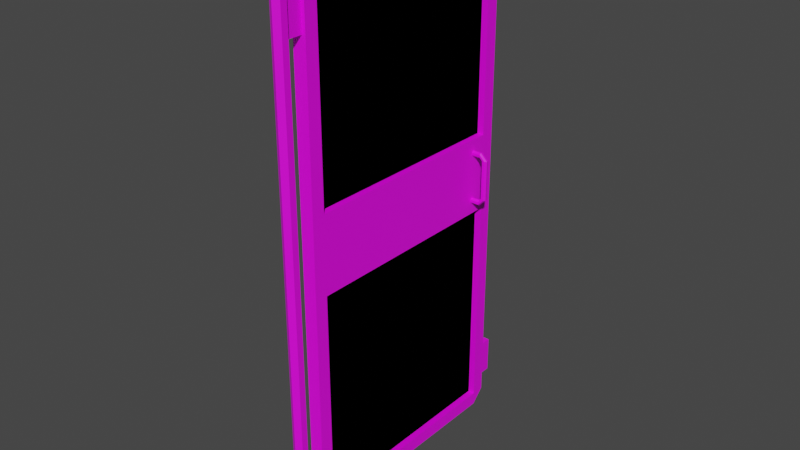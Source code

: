 # Source: MetalDoor.blend  (saved by Blender 2.82.7; exported with 4.5.12 LTS)
import bpy
from mathutils import Matrix  # noqa: F401  (used for matrix-valued properties, if any)

bpy.ops.wm.read_factory_settings(use_empty=True)
scene = bpy.context.scene
scene.name = 'Scene'

# ---- images (referenced by path relative to the original .blend; pixels are not part of the script)
import os
ASSET_DIR = os.environ.get("B2B_ASSET_DIR", "")  # directory of the original .blend (textures are referenced by path, not embedded)
HERE = os.path.dirname(os.path.abspath(__file__))  # packed textures are extracted next to this script under _unpacked/

def load_image(name, relpath, width, height, colorspace="sRGB"):
    """Load a texture the original file referenced (path relative to the .blend, or extracted next to this script)."""
    p = next((c for c in (os.path.join(HERE, relpath), os.path.join(ASSET_DIR, relpath)) if relpath and os.path.exists(c)), "")
    if p:
        img = bpy.data.images.load(p, check_existing=True)
        img.name = name
    else:  # same state as the original file: an image datablock whose file is absent (Cycles renders it pink)
        img = bpy.data.images.new(name, width, height)
        img.source = "FILE"
        img.filepath = "//" + (relpath or name)
    img.colorspace_settings.name = colorspace
    return img
img_metaldoor_texture_png = load_image('MetalDoor_Texture.png', 'MetalDoor_Texture.png', 1024, 1024, 'sRGB')

# ---- materials (node trees are filled in below, after node groups)
mat_metalfence = bpy.data.materials.new('MetalFence')
mat_metalfence.use_transparent_shadow = False

# ---- material node trees
mat_metalfence.use_nodes = True; mat_metalfence.node_tree.nodes.clear()
_N = mat_metalfence.node_tree.nodes; _L = mat_metalfence.node_tree.links
n0 = _N.new('ShaderNodeOutputMaterial'); n0.name = 'Material Output'; n0.location = (300, 300)
n1 = _N.new('ShaderNodeBsdfPrincipled'); n1.name = 'Principled BSDF'; n1.location = (10, 300)
n1.distribution = 'GGX'
n1.subsurface_method = 'BURLEY'
n1.inputs[3].default_value = 1.45
n1.inputs[27].default_value = (0.0, 0.0, 0.0, 1.0)
n1.inputs[28].default_value = 1.0
n2 = _N.new('ShaderNodeTexImage'); n2.name = 'Image Texture'; n2.location = (-280, 280)
n2.image = img_metaldoor_texture_png
n2.interpolation = 'Closest'
_L.new(n1.outputs[0], n0.inputs[0])
_L.new(n2.outputs[0], n1.inputs[0])
n0.is_active_output = True

# ---- world
world_world = bpy.data.worlds.new('World'); scene.world = world_world
world_world.use_nodes = True; world_world.node_tree.nodes.clear()
_N = world_world.node_tree.nodes; _L = world_world.node_tree.links
n0 = _N.new('ShaderNodeOutputWorld'); n0.name = 'World Output'; n0.location = (300, 300)
n1 = _N.new('ShaderNodeBackground'); n1.name = 'Background'; n1.location = (10, 300)
n1.inputs[0].default_value = (0.05088, 0.05088, 0.05088, 1.0)
_L.new(n1.outputs[0], n0.inputs[0])
n0.is_active_output = True
world_world.color = (0.05088, 0.05088, 0.05088)
world_world.use_sun_shadow = False
world_world.sun_shadow_jitter_overblur = 0.0

# ---- meshes
me_cube_001 = bpy.data.meshes.new('Cube.001')
me_cube_001.from_pydata([(-0.025, 0.125, 0.05), (-0.025, 0.125, 0.1), (-0.025, 0.9528, 0.05), (-0.025, 0.9528, 0.1), (0.025, 0.125, 0.05), (0.025, 0.125, 0.1), (0.025, 0.9528, 0.05), (0.025, 0.9528, 0.1), (-0.025, 1.003, 0.1), (0.025, 1.003, 0.1), (-0.025, 1.003, 2.0), (0.025, 1.003, 2.0), (-0.025, 0.9528, 2.0), (-0.025, 0.9528, 2.05), (0.025, 0.9528, 2.05), (0.025, 0.9528, 2.0), (-0.025, 0.125, 2.0), (-0.025, 0.125, 2.05), (0.025, 0.125, 2.05), (0.025, 0.125, 2.0), (-0.025, 0.075, 2.0), (0.025, 0.075, 2.0), (-0.025, 0.075, 0.1), (0.025, 0.075, 0.1), (0.0, 0.025, -1.192e-07), (0.0, 0.025, 2.05), (0.02165, 0.0125, -1.192e-07), (0.02165, 0.0125, 2.05), (0.02165, -0.0125, -1.192e-07), (0.02165, -0.0125, 2.05), (-2.186e-09, -0.025, -1.192e-07), (-2.186e-09, -0.025, 2.05), (-0.02165, -0.0125, -1.192e-07), (-0.02165, -0.0125, 2.05), (-0.02165, 0.0125, -1.192e-07), (-0.02165, 0.0125, 2.05), (-0.01166, 0.0167, 1.802), (-0.01166, 0.0167, 1.942), (-0.01166, 0.075, 1.802), (-0.01166, 0.075, 1.942), (0.01166, 0.0167, 1.802), (0.01166, 0.0167, 1.942), (0.01166, 0.075, 1.802), (0.01166, 0.075, 1.942), (-0.01166, 1.003, 1.802), (-0.01166, 1.003, 1.942), (-0.01166, 1.061, 1.802), (-0.01166, 1.061, 1.942), (0.01166, 1.003, 1.802), (0.01166, 1.003, 1.942), (0.01166, 1.061, 1.802), (0.01166, 1.061, 1.942), (-0.01166, 0.0167, 0.1583), (-0.01166, 0.0167, 0.2982), (-0.01166, 0.075, 0.1583), (-0.01166, 0.075, 0.2982), (0.01166, 0.0167, 0.1583), (0.01166, 0.0167, 0.2982), (0.01166, 0.075, 0.1583), (0.01166, 0.075, 0.2982), (-0.01166, 1.003, 0.1583), (-0.01166, 1.003, 0.2982), (-0.01166, 1.061, 0.1583), (-0.01166, 1.061, 0.2982), (0.01166, 1.003, 0.1583), (0.01166, 1.003, 0.2982), (0.01166, 1.061, 0.1583), (0.01166, 1.061, 0.2982), (0.0, 0.125, 2.0), (0.0, 0.125, 0.1), (0.0, 0.9528, 2.0), (0.0, 0.9528, 0.1), (0.0, 0.125, 2.0), (0.0, 0.125, 0.1), (0.0, 0.9528, 2.0), (0.0, 0.9528, 0.1), (-0.025, 0.125, 0.9328), (-0.025, 0.125, 1.224), (-0.025, 0.9528, 0.9328), (-0.025, 0.9528, 1.224), (0.025, 0.125, 0.9328), (0.025, 0.125, 1.224), (0.025, 0.9528, 0.9328), (0.025, 0.9528, 1.224), (0.05807, 0.9093, 1.171), (0.05807, 0.9052, 1.18), (0.07456, 0.9093, 1.002), (0.07456, 0.9093, 1.155), (0.08316, 0.9052, 1.002), (0.08316, 0.9052, 1.155), (0.08528, 0.8959, 1.002), (0.08528, 0.8959, 1.155), (0.07933, 0.8884, 1.002), (0.07933, 0.8884, 1.155), (0.06979, 0.8884, 1.002), (0.06979, 0.8884, 1.155), (0.06383, 0.8959, 1.002), (0.06383, 0.8959, 1.155), (0.06596, 0.9052, 1.002), (0.06596, 0.9052, 1.155), (0.05807, 0.8959, 1.182), (0.05807, 0.8884, 1.176), (0.05807, 0.8884, 1.167), (0.05807, 0.8959, 1.161), (0.05807, 0.9052, 1.163), (0.025, 0.9093, 1.171), (0.025, 0.9052, 1.163), (0.025, 0.8959, 1.161), (0.025, 0.8884, 1.167), (0.025, 0.8884, 1.176), (0.025, 0.8959, 1.182), (0.025, 0.9052, 1.18), (0.05807, 0.9093, 0.9858), (0.05807, 0.9052, 0.9772), (0.05807, 0.8959, 0.9751), (0.05807, 0.8884, 0.981), (0.05807, 0.8884, 0.9906), (0.05807, 0.8959, 0.9965), (0.05807, 0.9052, 0.9944), (0.025, 0.9093, 0.9858), (0.025, 0.9052, 0.9772), (0.025, 0.8959, 0.9751), (0.025, 0.8884, 0.981), (0.025, 0.8884, 0.9906), (0.025, 0.8959, 0.9965), (0.025, 0.9052, 0.9944), (-0.05807, 0.9093, 1.171), (-0.05807, 0.9052, 1.18), (-0.07456, 0.9093, 1.002), (-0.07456, 0.9093, 1.155), (-0.08316, 0.9052, 1.002), (-0.08316, 0.9052, 1.155), (-0.08528, 0.8959, 1.002), (-0.08528, 0.8959, 1.155), (-0.07933, 0.8884, 1.002), (-0.07933, 0.8884, 1.155), (-0.06978, 0.8884, 1.002), (-0.06978, 0.8884, 1.155), (-0.06383, 0.8959, 1.002), (-0.06383, 0.8959, 1.155), (-0.06596, 0.9052, 1.002), (-0.06596, 0.9052, 1.155), (-0.05807, 0.8959, 1.182), (-0.05807, 0.8884, 1.176), (-0.05807, 0.8884, 1.167), (-0.05807, 0.8959, 1.161), (-0.05807, 0.9052, 1.163), (-0.025, 0.9093, 1.171), (-0.025, 0.9052, 1.163), (-0.025, 0.8959, 1.161), (-0.025, 0.8884, 1.167), (-0.025, 0.8884, 1.176), (-0.025, 0.8959, 1.182), (-0.025, 0.9052, 1.18), (-0.05807, 0.9093, 0.9858), (-0.05807, 0.9052, 0.9772), (-0.05807, 0.8959, 0.9751), (-0.05807, 0.8884, 0.981), (-0.05807, 0.8884, 0.9906), (-0.05807, 0.8959, 0.9965), (-0.05807, 0.9052, 0.9944), (-0.025, 0.9093, 0.9858), (-0.025, 0.9052, 0.9772), (-0.025, 0.8959, 0.9751), (-0.025, 0.8884, 0.981), (-0.025, 0.8884, 0.9906), (-0.025, 0.8959, 0.9965), (-0.025, 0.9052, 0.9944)], [], [(0, 1, 3, 2), (6, 9, 7), (6, 7, 5, 4), (0, 4, 23, 22), (2, 6, 4, 0), (7, 3, 1, 5), (6, 2, 8, 9), (9, 8, 10, 11), (13, 12, 16, 17), (11, 10, 13, 14), (15, 14, 18, 19), (14, 13, 17, 18), (12, 15, 19, 16), (22, 20, 16, 1), (18, 17, 20, 21), (5, 19, 21, 23), (17, 16, 20), (5, 1, 16, 19), (4, 5, 23), (21, 20, 22, 23), (1, 0, 22), (18, 21, 19), (24, 25, 27, 26), (26, 27, 29, 28), (28, 29, 31, 30), (30, 31, 33, 32), (27, 25, 35, 33, 31, 29), (32, 33, 35, 34), (34, 35, 25, 24), (24, 26, 28, 30, 32, 34), (36, 37, 39, 38), (42, 43, 41, 40), (38, 42, 40, 36), (43, 39, 37, 41), (44, 45, 47, 46), (50, 51, 49, 48), (46, 50, 48, 44), (51, 47, 45, 49), (46, 47, 51, 50), (52, 53, 55, 54), (58, 59, 57, 56), (54, 58, 56, 52), (59, 55, 53, 57), (60, 61, 63, 62), (66, 67, 65, 64), (62, 66, 64, 60), (67, 63, 61, 65), (62, 63, 67, 66), (68, 69, 71, 70), (72, 74, 75, 73), (2, 3, 8), (10, 8, 3, 12), (10, 12, 13), (15, 7, 9, 11), (7, 15, 12, 3), (14, 15, 11), (76, 77, 79, 78), (82, 83, 81, 80), (78, 82, 80, 76), (83, 79, 77, 81), (95, 93, 101, 102), (86, 87, 89, 88), (87, 99, 104, 84), (88, 89, 91, 90), (93, 91, 100, 101), (90, 91, 93, 92), (89, 87, 84, 85), (92, 93, 95, 94), (99, 97, 103, 104), (94, 95, 97, 96), (91, 89, 85, 100), (101, 100, 110, 109), (96, 97, 99, 98), (97, 95, 102, 103), (98, 99, 87, 86), (90, 92, 115, 114), (117, 118, 125, 124), (100, 85, 111, 110), (84, 104, 106, 105), (103, 102, 108, 107), (85, 84, 105, 111), (104, 103, 107, 106), (102, 101, 109, 108), (92, 94, 116, 115), (94, 96, 117, 116), (86, 88, 113, 112), (98, 86, 112, 118), (88, 90, 114, 113), (96, 98, 118, 117), (119, 120, 121, 122, 123, 124, 125), (115, 116, 123, 122), (113, 114, 121, 120), (118, 112, 119, 125), (116, 117, 124, 123), (114, 115, 122, 121), (112, 113, 120, 119), (137, 135, 143, 144), (128, 129, 131, 130), (129, 141, 146, 126), (130, 131, 133, 132), (135, 133, 142, 143), (132, 133, 135, 134), (131, 129, 126, 127), (134, 135, 137, 136), (141, 139, 145, 146), (136, 137, 139, 138), (133, 131, 127, 142), (143, 142, 152, 151), (138, 139, 141, 140), (139, 137, 144, 145), (140, 141, 129, 128), (132, 134, 157, 156), (159, 160, 167, 166), (142, 127, 153, 152), (126, 146, 148, 147), (145, 144, 150, 149), (127, 126, 147, 153), (146, 145, 149, 148), (144, 143, 151, 150), (134, 136, 158, 157), (136, 138, 159, 158), (128, 130, 155, 154), (140, 128, 154, 160), (130, 132, 156, 155), (138, 140, 160, 159), (157, 158, 165, 164), (155, 156, 163, 162), (160, 154, 161, 167), (158, 159, 166, 165), (156, 157, 164, 163), (154, 155, 162, 161)])
_uv = me_cube_001.uv_layers.new(name='UVMap')
_uv.uv.foreach_set('vector', [-1.569e-07, 0.0838, -1.712e-07, 0.05984, 0.3797, 0.05984, 0.3797, 0.0838, 0.9033, 0.05587, 0.8766, 0.0838, 0.8766, 0.05587, 0.3797, 0.0838, 0.3797, 0.05984, -7.093e-08, 0.05984, -1.537e-07, 0.0838, 0.9037, 0.02579, 0.9037, 0.002145, 0.8717, 0.002145, 0.8717, 0.02579, 0.3797, 0.001988, 0.3797, 0.02594, 1.907e-05, 0.02594, 1.907e-05, 0.001988, 0.3796, 0.02992, 0.3796, 0.05388, 4.728e-08, 0.05388, 1.418e-07, 0.02992, 0.8717, 0.002145, 0.8717, 0.02579, 0.9037, 0.02579, 0.9037, 0.002145, 0.8715, 0.001986, 0.8715, 0.02595, -4.07e-07, 0.02595, -4.07e-07, 0.001986, 0.3797, 0.0838, 0.3797, 0.05984, -8.558e-08, 0.05984, -1.569e-07, 0.0838, 0.8717, 0.02579, 0.8717, 0.002151, 0.9037, 0.002151, 0.9037, 0.02579, 0.3797, 0.05984, 0.3797, 0.0838, -1.569e-07, 0.0838, -8.558e-08, 0.05984, 1.907e-05, 0.02594, 1.907e-05, 0.001988, 0.3797, 0.001988, 0.3797, 0.02594, 0.3796, 0.02992, 0.3796, 0.05388, 1.3e-07, 0.05388, 4.728e-08, 0.02992, -3.709e-07, 0.08379, 0.8715, 0.08379, 0.8715, 0.05983, -3.709e-07, 0.05983, 0.8717, 0.02579, 0.8717, 0.002151, 0.9037, 0.002151, 0.9037, 0.02579, 0.8715, 0.05986, -3.709e-07, 0.05986, -3.709e-07, 0.08382, 0.8715, 0.08382, 0.9033, 0.05587, 0.8766, 0.05587, 0.8766, 0.0838, 5.699e-07, 0.02991, 5.699e-07, 0.0539, 0.8716, 0.0539, 0.8716, 0.02991, 0.9033, 0.05587, 0.8766, 0.05587, 0.8766, 0.0838, -4.07e-07, 0.02595, -3.799e-07, 0.001986, 0.8715, 0.001986, 0.8715, 0.02595, 0.8766, 0.05587, 0.9033, 0.05587, 0.8766, 0.0838, 0.9033, 0.05587, 0.8766, 0.0838, 0.8766, 0.05587, 0.9255, 1.0, 0.9255, 0.01689, 0.937, 0.01681, 0.937, 0.9999, 0.9566, 0.01681, 0.9566, 0.9999, 0.9451, 1.0, 0.9451, 0.01689, 0.9466, 0.01681, 0.9466, 0.9999, 0.9333, 1.0, 0.9333, 0.01689, 0.9333, 0.01681, 0.9333, 0.9999, 0.9199, 1.0, 0.9199, 0.01689, 0.9693, 0.9981, 0.9626, 0.986, 0.9693, 0.974, 0.9826, 0.974, 0.9893, 0.986, 0.9826, 0.9981, 0.9097, 1.0, 0.9097, 0.01689, 0.9212, 0.01681, 0.9212, 0.9999, 0.9342, 1.0, 0.9342, 0.01689, 0.9457, 0.01681, 0.9457, 0.9999, 0.9693, 0.9981, 0.9626, 0.986, 0.9693, 0.974, 0.9826, 0.974, 0.9893, 0.986, 0.9826, 0.9981, 0.9893, 0.07817, 0.9893, 0.01118, 0.9626, 0.01118, 0.9626, 0.07817, 0.9626, 0.07817, 0.9626, 0.01118, 0.9893, 0.01118, 0.9893, 0.07817, 0.9893, -4.742e-08, 0.9893, 0.01117, 0.9626, 0.01117, 0.9626, -5.824e-08, 0.9893, 0.07821, 0.9893, 0.08939, 0.9626, 0.08939, 0.9626, 0.07821, 0.9626, 0.07817, 0.9626, 0.01118, 0.9893, 0.01118, 0.9893, 0.07817, 0.988, 0.07817, 0.988, 0.01118, 0.9639, 0.01118, 0.9639, 0.07817, 0.9626, -1.206e-07, 0.9626, 0.01117, 0.9893, 0.01117, 0.9893, 5.241e-08, 0.9626, 0.07821, 0.9626, 0.08939, 0.9893, 0.08939, 0.9893, 0.07821, 0.9893, 0.07817, 0.9893, 0.01118, 1.0, 0.01118, 1.0, 0.07817, 0.9893, 0.01118, 0.9893, 0.07817, 0.9626, 0.07817, 0.9626, 0.01118, 0.9626, 0.07817, 0.9626, 0.01118, 0.9893, 0.01118, 0.9893, 0.07817, 0.9893, -2.246e-08, 0.9893, 0.01117, 0.9626, 0.01117, 0.9626, -3.245e-08, 0.9893, 0.07821, 0.9893, 0.08939, 0.9626, 0.08939, 0.9626, 0.07821, 0.9626, 0.07817, 0.9626, 0.01118, 0.9893, 0.01118, 0.9893, 0.07817, 0.988, 0.07817, 0.988, 0.01118, 0.9639, 0.01118, 0.9639, 0.07817, 0.9893, -2.745e-08, 0.9893, 0.01117, 0.9626, 0.01117, 0.9626, -3.494e-08, 0.9893, 0.07821, 0.9893, 0.08939, 0.9626, 0.08939, 0.9626, 0.07821, 0.9893, 0.07817, 0.9893, 0.01118, 1.0, 0.01118, 1.0, 0.07817, 0.269, 0.9925, 0.8698, 0.3648, 0.608, 0.0913, 0.007177, 0.719, 0.007176, 0.719, 0.269, 0.9925, 0.8698, 0.3648, 0.608, 0.0913, 0.8766, 0.0838, 0.8766, 0.05587, 0.9033, 0.05587, -3.138e-07, 0.08379, 0.8715, 0.08379, 0.8715, 0.05983, -3.709e-07, 0.05983, 0.8766, 0.0838, 0.8766, 0.05587, 0.9033, 0.05587, 8.558e-07, 0.05983, 0.8715, 0.05983, 0.8715, 0.08382, 8.273e-07, 0.08382, -7.056e-07, 0.02991, 0.8716, 0.02991, 0.8716, 0.05387, -6.784e-07, 0.05387, 0.8766, 0.0838, 0.8766, 0.05587, 0.9033, 0.05587, 0.909, 0.8604, 0.909, 1.0, 0.5295, 1.0, 0.5295, 0.8604, 0.5295, 0.8604, 0.5295, 1.0, 0.909, 1.0, 0.909, 0.8604, 9.538e-06, 0.05388, 9.538e-06, 0.02992, 0.3797, 0.02992, 0.3797, 0.05388, 9.538e-06, 0.02595, 9.538e-06, 0.001987, 0.3797, 0.001987, 0.3797, 0.02595, 0.9531, 0.9871, 0.9537, 0.9871, 0.9524, 0.9883, 0.9524, 0.9877, 0.9452, 0.9785, 0.9452, 0.9871, 0.9445, 0.9871, 0.9445, 0.9785, 0.9452, 0.9871, 0.9461, 0.9871, 0.9468, 0.9875, 0.9467, 0.988, 0.9551, 0.9785, 0.9551, 0.9871, 0.9542, 0.9871, 0.9542, 0.9785, 0.9537, 0.9871, 0.9542, 0.9871, 0.9548, 0.9886, 0.9541, 0.9883, 0.9542, 0.9785, 0.9542, 0.9871, 0.9537, 0.9871, 0.9537, 0.9785, 0.9445, 0.9871, 0.9452, 0.9871, 0.9467, 0.988, 0.9468, 0.9885, 0.9537, 0.9785, 0.9537, 0.9871, 0.9531, 0.9871, 0.9531, 0.9785, 0.9517, 0.9871, 0.9522, 0.9871, 0.9519, 0.9874, 0.9512, 0.9875, 0.9531, 0.9785, 0.9531, 0.9871, 0.9522, 0.9871, 0.9522, 0.9785, 0.9542, 0.9871, 0.9551, 0.9871, 0.9556, 0.9885, 0.9548, 0.9886, 0.9524, 0.9883, 0.9519, 0.9886, 0.95, 0.9886, 0.9505, 0.9883, 0.9522, 0.9785, 0.9522, 0.9871, 0.9517, 0.9871, 0.9517, 0.9785, 0.9522, 0.9871, 0.9531, 0.9871, 0.9524, 0.9877, 0.9519, 0.9874, 0.9461, 0.9785, 0.9461, 0.9871, 0.9452, 0.9871, 0.9452, 0.9785, 0.9542, 0.9785, 0.9537, 0.9785, 0.9541, 0.9773, 0.9548, 0.9769, 0.947, 0.9782, 0.9468, 0.978, 0.9498, 0.978, 0.95, 0.9782, 0.947, 0.9886, 0.9468, 0.9885, 0.9498, 0.9885, 0.95, 0.9886, 0.9467, 0.988, 0.9468, 0.9875, 0.9498, 0.9875, 0.9497, 0.988, 0.9519, 0.9874, 0.9524, 0.9877, 0.9505, 0.9877, 0.95, 0.9874, 0.9468, 0.9885, 0.9467, 0.988, 0.9497, 0.988, 0.9498, 0.9885, 0.9468, 0.9875, 0.947, 0.9874, 0.95, 0.9874, 0.9498, 0.9875, 0.9524, 0.9877, 0.9524, 0.9883, 0.9505, 0.9883, 0.9505, 0.9877, 0.9537, 0.9785, 0.9531, 0.9785, 0.9524, 0.9778, 0.9524, 0.9773, 0.9531, 0.9785, 0.9522, 0.9785, 0.9519, 0.9782, 0.9524, 0.9778, 0.9452, 0.9785, 0.9445, 0.9785, 0.9468, 0.9771, 0.9467, 0.9775, 0.9461, 0.9785, 0.9452, 0.9785, 0.9467, 0.9775, 0.9468, 0.978, 0.9551, 0.9785, 0.9542, 0.9785, 0.9548, 0.9769, 0.9556, 0.9771, 0.9522, 0.9785, 0.9517, 0.9785, 0.9512, 0.978, 0.9519, 0.9782, 0.75, 0.49, 0.9376, 0.3996, 0.984, 0.1966, 0.8541, 0.03377, 0.6459, 0.03377, 0.516, 0.1966, 0.5624, 0.3996, 0.9524, 0.9773, 0.9524, 0.9778, 0.9505, 0.9778, 0.9505, 0.9773, 0.9468, 0.9771, 0.947, 0.9769, 0.95, 0.9769, 0.9498, 0.9771, 0.9468, 0.978, 0.9467, 0.9775, 0.9497, 0.9775, 0.9498, 0.978, 0.9524, 0.9778, 0.9519, 0.9782, 0.95, 0.9782, 0.9505, 0.9778, 0.9519, 0.9769, 0.9524, 0.9773, 0.9505, 0.9773, 0.95, 0.9769, 0.9467, 0.9775, 0.9468, 0.9771, 0.9498, 0.9771, 0.9497, 0.9775, 0.9516, 0.9785, 0.9507, 0.9785, 0.9526, 0.9773, 0.9526, 0.9778, 0.9457, 0.9785, 0.9457, 0.9871, 0.9449, 0.9871, 0.9449, 0.9785, 0.9457, 0.9871, 0.9464, 0.9871, 0.9471, 0.9875, 0.9472, 0.988, 0.9449, 0.9785, 0.9449, 0.9871, 0.9445, 0.9871, 0.9445, 0.9785, 0.9507, 0.9785, 0.9501, 0.9785, 0.9526, 0.9769, 0.9526, 0.9773, 0.9501, 0.9871, 0.9501, 0.9785, 0.9507, 0.9785, 0.9507, 0.9871, 0.9449, 0.9871, 0.9457, 0.9871, 0.9472, 0.988, 0.9471, 0.9885, 0.9507, 0.9871, 0.9507, 0.9785, 0.9516, 0.9785, 0.9516, 0.9871, 0.9464, 0.9871, 0.9464, 0.9871, 0.9469, 0.9874, 0.9471, 0.9875, 0.9516, 0.9871, 0.9516, 0.9785, 0.9521, 0.9785, 0.9521, 0.9871, 0.9445, 0.9871, 0.9449, 0.9871, 0.9471, 0.9885, 0.9469, 0.9886, 0.9526, 0.9773, 0.9526, 0.9769, 0.9556, 0.9769, 0.9556, 0.9773, 0.9464, 0.9785, 0.9464, 0.9871, 0.9464, 0.9871, 0.9464, 0.9785, 0.9521, 0.9785, 0.9516, 0.9785, 0.9526, 0.9778, 0.9526, 0.9782, 0.9464, 0.9785, 0.9464, 0.9871, 0.9457, 0.9871, 0.9457, 0.9785, 0.9501, 0.9871, 0.9507, 0.9871, 0.9526, 0.9883, 0.9526, 0.9886, 0.9469, 0.9782, 0.9471, 0.978, 0.9501, 0.978, 0.9499, 0.9782, 0.9469, 0.9886, 0.9471, 0.9885, 0.9501, 0.9885, 0.9499, 0.9886, 0.9472, 0.988, 0.9471, 0.9875, 0.9501, 0.9875, 0.9501, 0.988, 0.9526, 0.9782, 0.9526, 0.9778, 0.9556, 0.9778, 0.9556, 0.9782, 0.9471, 0.9885, 0.9472, 0.988, 0.9501, 0.988, 0.9501, 0.9885, 0.9471, 0.9875, 0.9469, 0.9874, 0.9499, 0.9874, 0.9501, 0.9875, 0.9526, 0.9778, 0.9526, 0.9773, 0.9556, 0.9773, 0.9556, 0.9778, 0.9507, 0.9871, 0.9516, 0.9871, 0.9526, 0.9877, 0.9526, 0.9883, 0.9516, 0.9871, 0.9521, 0.9871, 0.9526, 0.9874, 0.9526, 0.9877, 0.9457, 0.9785, 0.9449, 0.9785, 0.9471, 0.9771, 0.9472, 0.9775, 0.9464, 0.9785, 0.9457, 0.9785, 0.9472, 0.9775, 0.9471, 0.978, 0.9449, 0.9785, 0.9445, 0.9785, 0.9469, 0.9769, 0.9471, 0.9771, 0.9464, 0.9785, 0.9464, 0.9785, 0.9471, 0.978, 0.9469, 0.9782, 0.9526, 0.9883, 0.9526, 0.9877, 0.9556, 0.9877, 0.9556, 0.9883, 0.9471, 0.9771, 0.9469, 0.9769, 0.9499, 0.9769, 0.9501, 0.9771, 0.9471, 0.978, 0.9472, 0.9775, 0.9501, 0.9775, 0.9501, 0.978, 0.9526, 0.9877, 0.9526, 0.9874, 0.9556, 0.9874, 0.9556, 0.9877, 0.9526, 0.9886, 0.9526, 0.9883, 0.9556, 0.9883, 0.9556, 0.9886, 0.9472, 0.9775, 0.9471, 0.9771, 0.9501, 0.9771, 0.9501, 0.9775])
me_cube_001.materials.append(mat_metalfence)
me_cube_001.use_remesh_fix_poles = True
me_cube_001.use_remesh_preserve_attributes = False
me_cube_001.use_mirror_vertex_groups = False
me_cube_001.update()

# ---- objects
ob_metalfence = bpy.data.objects.new('MetalFence', me_cube_001)

# ---- transforms, parenting, visibility, modifiers, constraints
ob_metalfence.location = (0.0, 0.0, 0.0)
ob_metalfence.lineart.crease_threshold = 0.0

# ---- collection membership
scene.collection.objects.link(ob_metalfence)

# ---- scene / render settings (as saved in the file)
scene.frame_start = 1; scene.frame_end = 250; scene.frame_set(2)
scene.render.engine = 'BLENDER_EEVEE_NEXT'
scene.cycles.use_denoising = False
scene.cycles.samples = 128
scene.cycles.sampling_pattern = 'TABULATED_SOBOL'
scene.cycles.use_adaptive_sampling = False
scene.cycles.use_light_tree = False
scene.view_settings.view_transform = 'Filmic'
bpy.context.view_layer.update()

# ---- added for rendering (the .blend has no active camera and no usable light): camera, sun
cam_auto = bpy.data.cameras.new('AutoCamera')
cam_auto.lens = 50.0
cam_auto.sensor_width = 36.0
cam_auto.clip_end = 1000.0
ob_auto_camera = bpy.data.objects.new('AutoCamera', cam_auto)
scene.collection.objects.link(ob_auto_camera)
ob_auto_camera.location = (2.15226, -2.06466, 2.74681)
ob_auto_camera.rotation_euler = (1.09748, -7.21219e-08, 0.694738)
scene.camera = ob_auto_camera
light_auto_sun = bpy.data.lights.new('AutoSun', 'SUN')
light_auto_sun.energy = 3.0
light_auto_sun.angle = 0.0523599
ob_auto_sun = bpy.data.objects.new('AutoSun', light_auto_sun)
scene.collection.objects.link(ob_auto_sun)
ob_auto_sun.rotation_euler = (0.872665, 0.174533, 0.523599)
bpy.context.view_layer.update()
